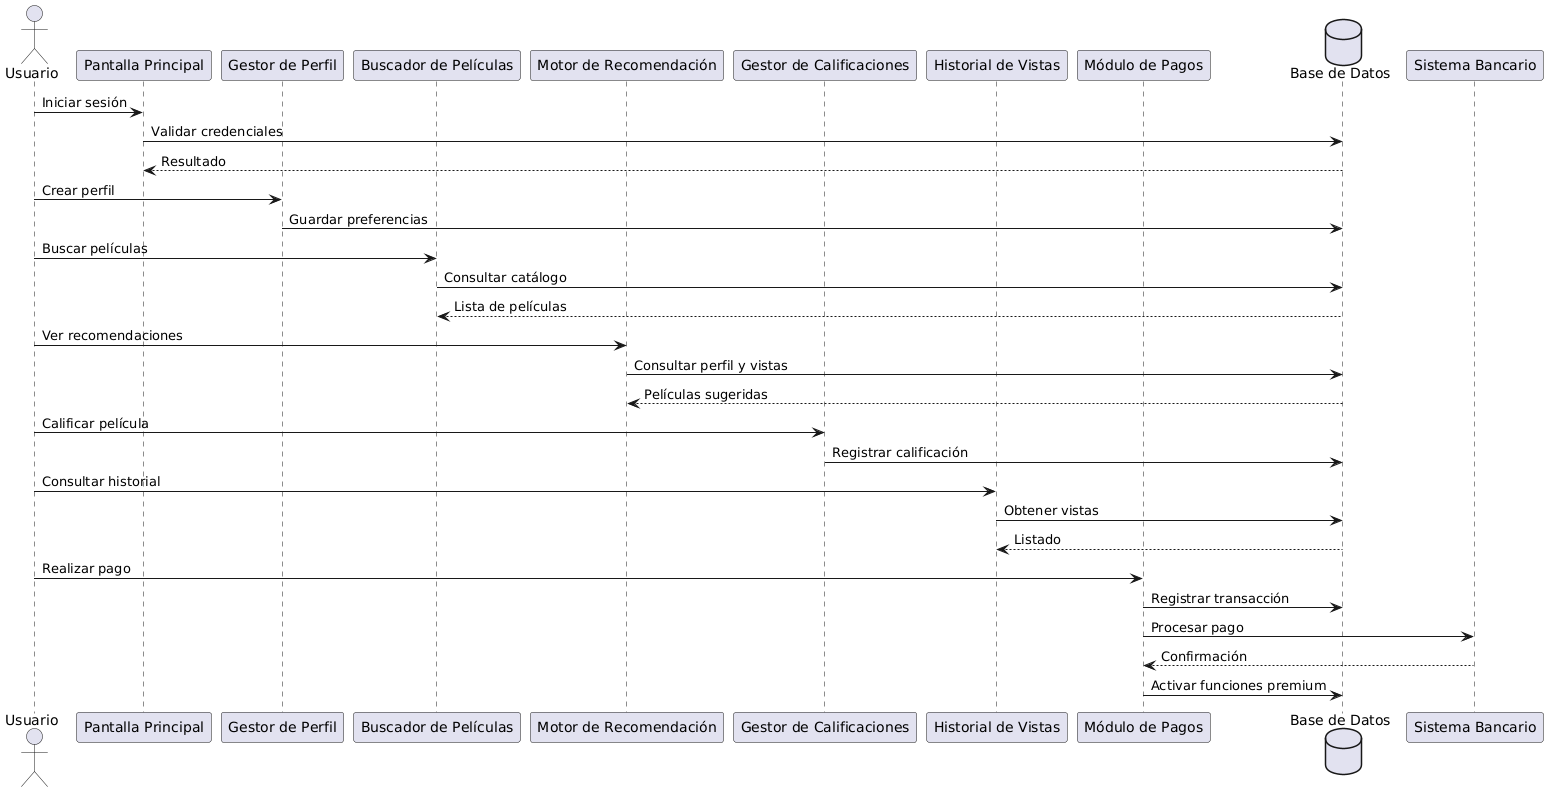

The diagram above was rendered by PlantUML. Its source (embedded in the PNG):
@startuml
actor Usuario as U

participant "Pantalla Principal" as PP
participant "Gestor de Perfil" as GP
participant "Buscador de Películas" as BP
participant "Motor de Recomendación" as MR
participant "Gestor de Calificaciones" as GC
participant "Historial de Vistas" as HV
participant "Módulo de Pagos" as MP
database "Base de Datos" as DB

U -> PP : Iniciar sesión
PP -> DB : Validar credenciales
DB --> PP : Resultado

U -> GP : Crear perfil
GP -> DB : Guardar preferencias

U -> BP : Buscar películas
BP -> DB : Consultar catálogo
DB --> BP : Lista de películas

U -> MR : Ver recomendaciones
MR -> DB : Consultar perfil y vistas
DB --> MR : Películas sugeridas

U -> GC : Calificar película
GC -> DB : Registrar calificación

U -> HV : Consultar historial
HV -> DB : Obtener vistas
DB --> HV : Listado

U -> MP : Realizar pago
MP -> DB : Registrar transacción
MP -> "Sistema Bancario" : Procesar pago
"Sistema Bancario" --> MP : Confirmación
MP -> DB : Activar funciones premium
@enduml